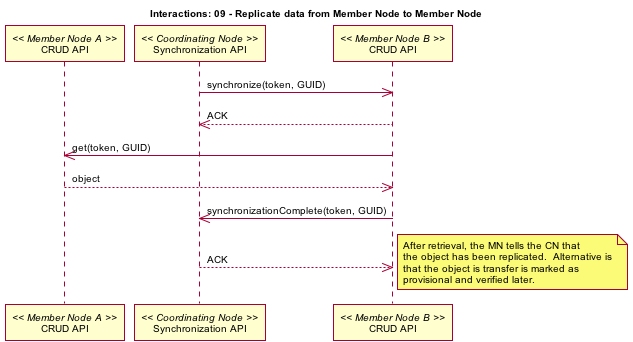

The diagram above was rendered by PlantUML. Its source (embedded in the PNG):
@startuml images/09_interaction.png
skinparam activityFontColor black
skinparam activityFontSize 10
skinparam activityFontName arial
skinparam activityArrowFontColor black
skinparam activityArrowFontSize 10
skinparam activityArrowFontName arial
skinparam classArrowFontColor black
skinparam classArrowFontSize 10
skinparam classArrowFontName arial
skinparam classAttributeFontColor black
skinparam classAttributeFontSize 10
skinparam classAttributeFontName arial
skinparam classFontColor black
skinparam classFontSize 10
skinparam classFontName arial
skinparam componentFontColor black
skinparam componentFontSize 10
skinparam componentFontName arial
skinparam componentArrowFontColor black
skinparam componentArrowFontSize 10
skinparam componentArrowFontName arial
skinparam noteFontColor black
skinparam noteFontSize 10
skinparam noteFontName arial
skinparam packageFontColor black
skinparam packageFontSize 10
skinparam packageFontName arial
skinparam sequenceActorFontColor black
skinparam sequenceActorFontSize 10
skinparam sequenceActorFontName arial
skinparam sequenceArrowFontColor black
skinparam sequenceArrowFontSize 10
skinparam sequenceArrowFontName arial
skinparam sequenceGroupingFontColor black
skinparam sequenceGroupingFontSize 10
skinparam sequenceGroupingFontName arial
skinparam sequenceGroupingHeaderFontColor black
skinparam sequenceGroupingHeaderFontSize 10
skinparam sequenceGroupingHeaderFontName arial
skinparam sequenceParticipantFontColor black
skinparam sequenceParticipantFontSize 10
skinparam sequenceParticipantFontName arial
skinparam sequenceTitleFontColor black
skinparam sequenceTitleFontSize 10
skinparam sequenceTitleFontName arial
skinparam titleFontColor black
skinparam titleFontSize 10
skinparam titleFontName arial
skinparam usecaseFontColor black
skinparam usecaseFontSize 10
skinparam usecaseFontName arial
skinparam usecaseActorFontColor black
skinparam usecaseActorFontSize 10
skinparam usecaseActorFontName arial
skinparam usecaseArrowFontColor black
skinparam usecaseArrowFontSize 10
skinparam usecaseArrowFontName arial
skinparam activityFontColor black
skinparam activityFontSize 10
skinparam activityFontName arial
skinparam activityArrowFontColor black
skinparam activityArrowFontSize 10
skinparam activityArrowFontName arial
skinparam classArrowFontColor black
skinparam classArrowFontSize 10
skinparam classArrowFontName arial
skinparam classAttributeFontColor black
skinparam classAttributeFontSize 10
skinparam classAttributeFontName arial
skinparam classFontColor black
skinparam classFontSize 10
skinparam classFontName arial
skinparam componentFontColor black
skinparam componentFontSize 10
skinparam componentFontName arial
skinparam componentArrowFontColor black
skinparam componentArrowFontSize 10
skinparam componentArrowFontName arial
skinparam noteFontColor black
skinparam noteFontSize 10
skinparam noteFontName arial
skinparam packageFontColor black
skinparam packageFontSize 10
skinparam packageFontName arial
skinparam sequenceActorFontColor black
skinparam sequenceActorFontSize 10
skinparam sequenceActorFontName arial
skinparam sequenceArrowFontColor black
skinparam sequenceArrowFontSize 10
skinparam sequenceArrowFontName arial
skinparam sequenceGroupingFontColor black
skinparam sequenceGroupingFontSize 10
skinparam sequenceGroupingFontName arial
skinparam sequenceGroupingHeaderFontColor black
skinparam sequenceGroupingHeaderFontSize 10
skinparam sequenceGroupingHeaderFontName arial
skinparam sequenceParticipantFontColor black
skinparam sequenceParticipantFontSize 10
skinparam sequenceParticipantFontName arial
skinparam sequenceTitleFontColor black
skinparam sequenceTitleFontSize 10
skinparam sequenceTitleFontName arial
skinparam titleFontColor black
skinparam titleFontSize 10
skinparam titleFontName arial
skinparam usecaseFontColor black
skinparam usecaseFontSize 10
skinparam usecaseFontName arial
skinparam usecaseActorFontColor black
skinparam usecaseActorFontSize 10
skinparam usecaseActorFontName arial
skinparam usecaseArrowFontColor black
skinparam usecaseArrowFontSize 10
skinparam usecaseArrowFontName arial
title Interactions: 09 - Replicate data from Member Node to Member Node
participant "CRUD API" as m_crud_a << Member Node A >>
participant "Synchronization API" as c_sync << Coordinating Node >>
participant "CRUD API" as m_crud_b << Member Node B >>
c_sync -> m_crud_b: synchronize(token, GUID)
m_crud_b --> c_sync: ACK
m_crud_b -> m_crud_a: get(token, GUID)
m_crud_a --> m_crud_b: object
m_crud_b -> c_sync: synchronizationComplete(token, GUID)
c_sync --> m_crud_b: ACK
note right
After retrieval, the MN tells the CN that
the object has been replicated.  Alternative is
that the object is transfer is marked as
provisional and verified later.
end note
@enduml